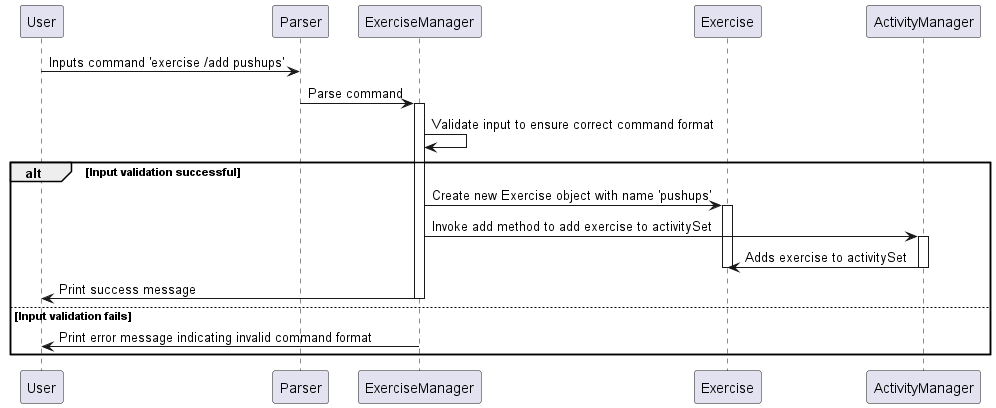

The diagram above was rendered by PlantUML. Its source (embedded in the PNG):
@startuml SequenceDiagram

participant User
participant Parser
participant ExerciseManager
participant Exercise
participant ActivityManager

User -> Parser: Inputs command 'exercise /add pushups'
Parser -> ExerciseManager: Parse command
activate ExerciseManager
ExerciseManager -> ExerciseManager: Validate input to ensure correct command format
alt Input validation successful
    ExerciseManager -> Exercise: Create new Exercise object with name 'pushups'
    activate Exercise
    ExerciseManager -> ActivityManager: Invoke add method to add exercise to activitySet
    activate ActivityManager
    ActivityManager -> Exercise: Adds exercise to activitySet
    deactivate ActivityManager
    deactivate Exercise
    ExerciseManager -> User: Print success message
    deactivate ExerciseManager
else Input validation fails
    ExerciseManager -> User: Print error message indicating invalid command format
end

@enduml